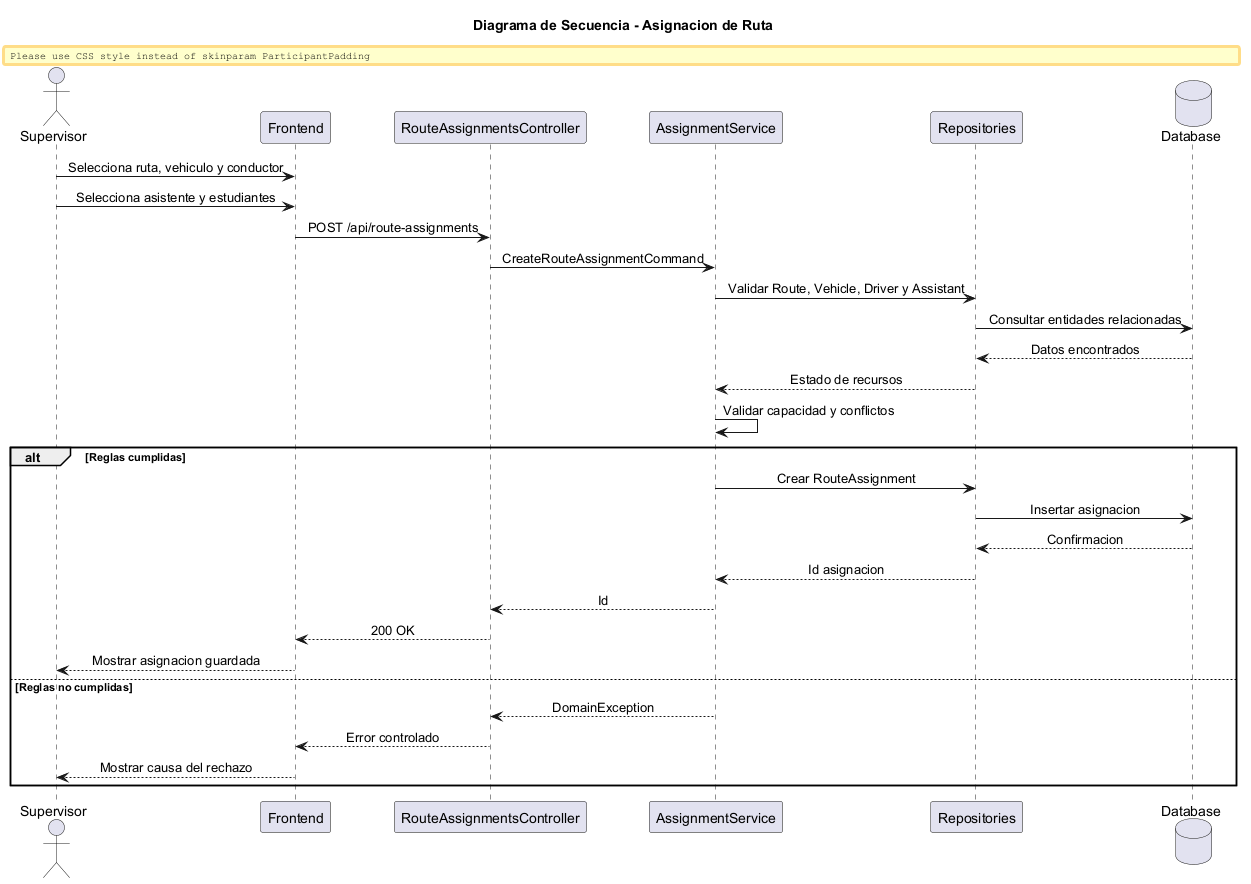

The diagram above was rendered by PlantUML. Its source (embedded in the PNG):
@startuml
title Diagrama de Secuencia - Asignacion de Ruta
skinparam shadowing false
skinparam responseMessageBelowArrow true
skinparam sequenceMessageAlign center
skinparam ParticipantPadding 16

actor Supervisor
participant Frontend
participant RouteAssignmentsController
participant AssignmentService
participant Repositories
database Database

Supervisor -> Frontend : Selecciona ruta, vehiculo y conductor
Supervisor -> Frontend : Selecciona asistente y estudiantes
Frontend -> RouteAssignmentsController : POST /api/route-assignments
RouteAssignmentsController -> AssignmentService : CreateRouteAssignmentCommand
AssignmentService -> Repositories : Validar Route, Vehicle, Driver y Assistant
Repositories -> Database : Consultar entidades relacionadas
Database --> Repositories : Datos encontrados
Repositories --> AssignmentService : Estado de recursos
AssignmentService -> AssignmentService : Validar capacidad y conflictos

alt Reglas cumplidas
    AssignmentService -> Repositories : Crear RouteAssignment
    Repositories -> Database : Insertar asignacion
    Database --> Repositories : Confirmacion
    Repositories --> AssignmentService : Id asignacion
    AssignmentService --> RouteAssignmentsController : Id
    RouteAssignmentsController --> Frontend : 200 OK
    Frontend --> Supervisor : Mostrar asignacion guardada
else Reglas no cumplidas
    AssignmentService --> RouteAssignmentsController : DomainException
    RouteAssignmentsController --> Frontend : Error controlado
    Frontend --> Supervisor : Mostrar causa del rechazo
end
@enduml